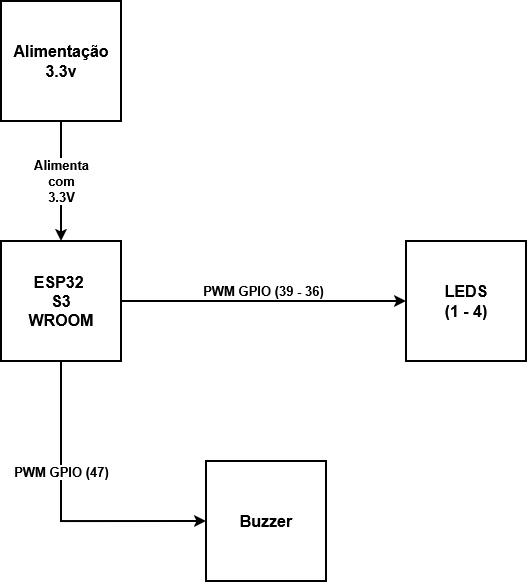

The diagram above was exported from draw.io. Its source (the exported page's mxGraphModel, read from the mxfile embedded in the PNG):
<mxGraphModel dx="1097" dy="593" grid="1" gridSize="10" guides="1" tooltips="1" connect="1" arrows="1" fold="1" page="1" pageScale="1" pageWidth="850" pageHeight="1100" math="0" shadow="0">
  <root>
    <mxCell id="0" />
    <mxCell id="1" parent="0" />
    <mxCell id="giWlEp51C_zq4W4t9QID-3" edge="1" parent="1" source="giWlEp51C_zq4W4t9QID-1" style="edgeStyle=orthogonalEdgeStyle;rounded=0;orthogonalLoop=1;jettySize=auto;html=1;exitX=1;exitY=0.5;exitDx=0;exitDy=0;strokeWidth=2;verticalAlign=bottom;fontSize=13;fontStyle=1" target="giWlEp51C_zq4W4t9QID-2" value="PWM GPIO (39 - 36)">
      <mxGeometry relative="1" as="geometry" />
    </mxCell>
    <mxCell id="giWlEp51C_zq4W4t9QID-5" edge="1" parent="1" source="giWlEp51C_zq4W4t9QID-1" style="edgeStyle=orthogonalEdgeStyle;rounded=0;orthogonalLoop=1;jettySize=auto;html=1;exitX=0.5;exitY=1;exitDx=0;exitDy=0;entryX=0;entryY=0.5;entryDx=0;entryDy=0;strokeWidth=2;fontSize=13;fontStyle=1" target="giWlEp51C_zq4W4t9QID-4" value="PWM GPIO (47)">
      <mxGeometry relative="1" x="-0.2787" as="geometry">
        <mxPoint as="offset" />
      </mxGeometry>
    </mxCell>
    <mxCell id="giWlEp51C_zq4W4t9QID-1" parent="1" style="whiteSpace=wrap;html=1;aspect=fixed;fontStyle=1;fontSize=16;strokeWidth=2;" value="&lt;div&gt;ESP32&amp;nbsp;&lt;/div&gt;&lt;div&gt;S3&lt;br&gt;WROOM&lt;/div&gt;" vertex="1">
      <mxGeometry height="120" width="120" x="365" y="250" as="geometry" />
    </mxCell>
    <mxCell id="giWlEp51C_zq4W4t9QID-2" parent="1" style="whiteSpace=wrap;html=1;aspect=fixed;fontStyle=1;fontSize=16;strokeWidth=2;" value="LEDS&lt;br&gt;(1 - 4)" vertex="1">
      <mxGeometry height="120" width="120" x="770" y="250" as="geometry" />
    </mxCell>
    <mxCell id="giWlEp51C_zq4W4t9QID-4" parent="1" style="whiteSpace=wrap;html=1;aspect=fixed;fontStyle=1;fontSize=16;strokeWidth=2;" value="&lt;div&gt;Buzzer&lt;/div&gt;" vertex="1">
      <mxGeometry height="120" width="120" x="570" y="470" as="geometry" />
    </mxCell>
    <mxCell id="giWlEp51C_zq4W4t9QID-7" edge="1" parent="1" source="giWlEp51C_zq4W4t9QID-6" style="edgeStyle=orthogonalEdgeStyle;rounded=0;orthogonalLoop=1;jettySize=auto;html=1;exitX=0.5;exitY=1;exitDx=0;exitDy=0;strokeWidth=2;fontSize=13;fontStyle=1;labelBackgroundColor=default;" target="giWlEp51C_zq4W4t9QID-1" value="&lt;div&gt;Alimenta&lt;/div&gt;&lt;div&gt;com&lt;/div&gt;&lt;div&gt;3.3V&lt;/div&gt;">
      <mxGeometry relative="1" as="geometry" />
    </mxCell>
    <mxCell id="giWlEp51C_zq4W4t9QID-6" parent="1" style="whiteSpace=wrap;html=1;aspect=fixed;fontStyle=1;fontSize=16;strokeWidth=2;" value="&lt;div&gt;Alimentação&lt;/div&gt;&lt;div&gt;3.3v&lt;/div&gt;" vertex="1">
      <mxGeometry height="120" width="120" x="365" y="10" as="geometry" />
    </mxCell>
  </root>
</mxGraphModel>